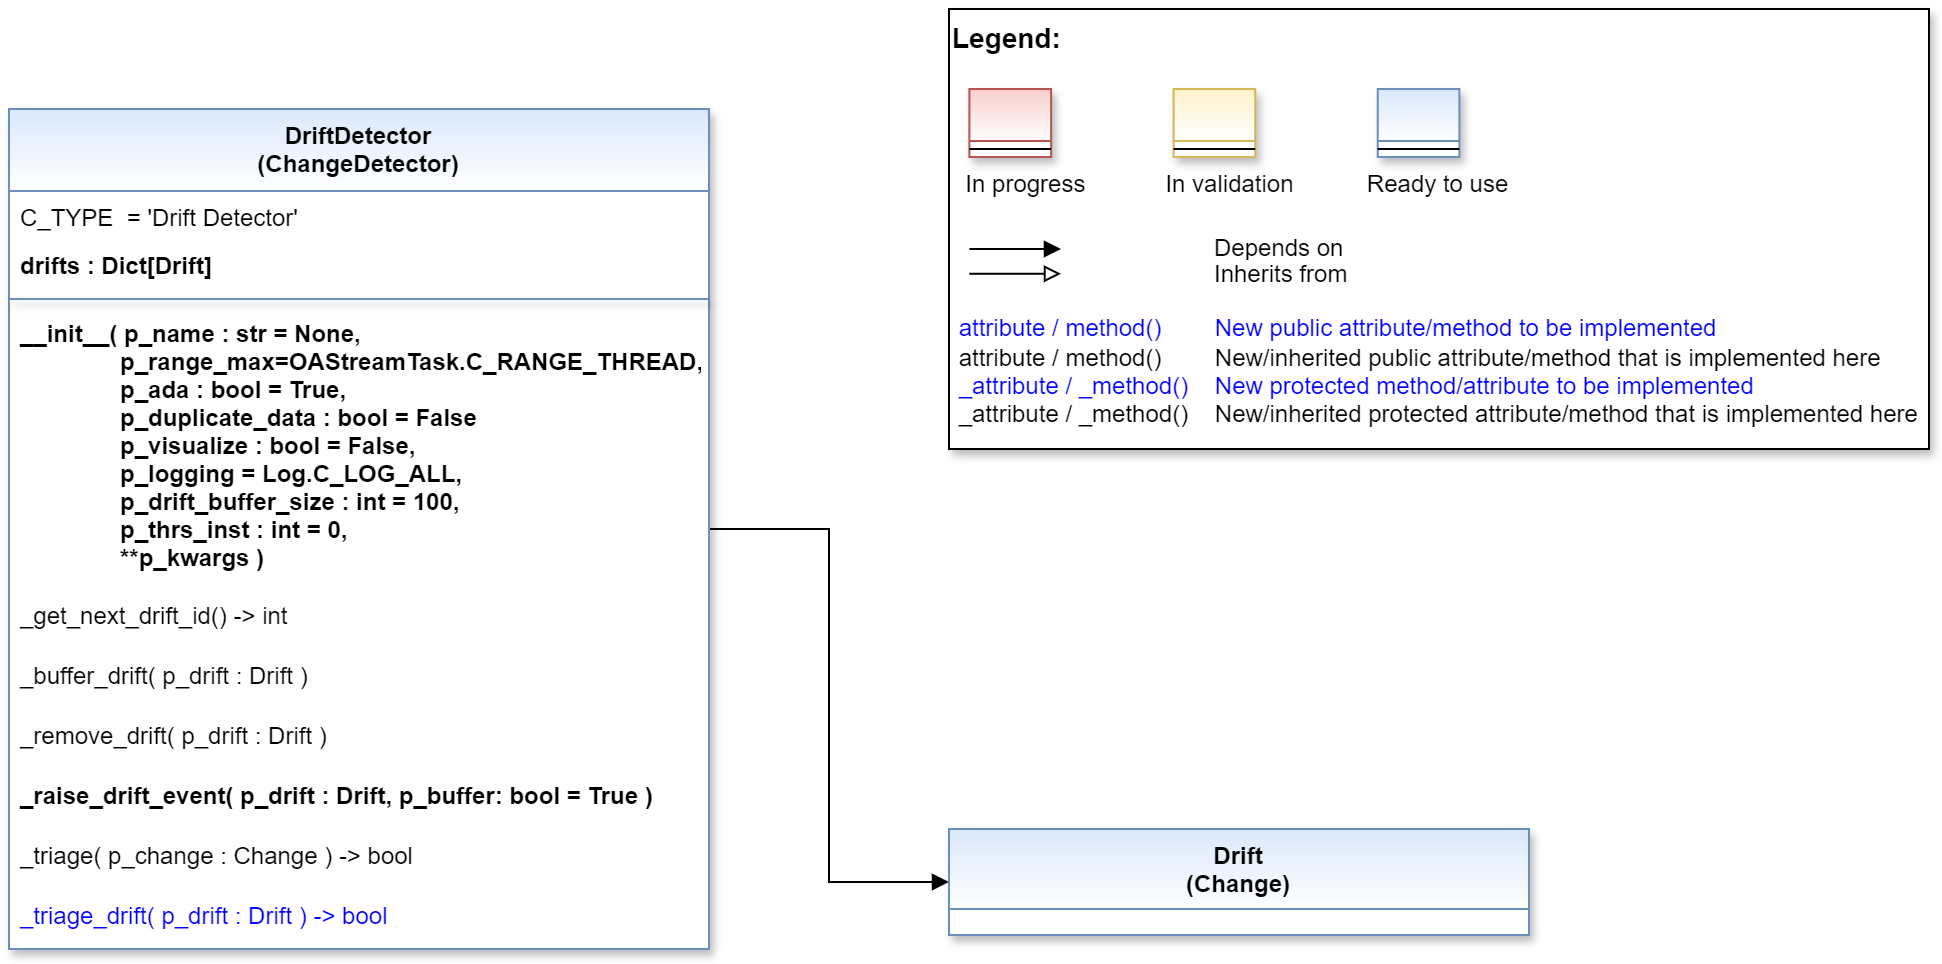

The diagram above was exported from draw.io. Its source (the exported page's mxGraphModel, read from the mxfile embedded in the PNG):
<mxGraphModel dx="1434" dy="836" grid="1" gridSize="10" guides="1" tooltips="1" connect="1" arrows="1" fold="1" page="1" pageScale="1" pageWidth="2336" pageHeight="1654" math="0" shadow="0">
  <root>
    <mxCell id="0" />
    <mxCell id="1" parent="0" />
    <mxCell id="2" value="" style="group" vertex="1" connectable="0" parent="1">
      <mxGeometry x="510" y="40" width="490" height="220" as="geometry" />
    </mxCell>
    <mxCell id="3" value="&lt;font color=&quot;#000000&quot; size=&quot;1&quot;&gt;&lt;b style=&quot;font-size: 14px&quot;&gt;Legend:&lt;br&gt;&lt;/b&gt;&lt;/font&gt;&lt;br&gt;&lt;br&gt;&lt;br&gt;&lt;font color=&quot;#0000ff&quot; style=&quot;font-size: 6px&quot;&gt;&lt;br&gt;&lt;/font&gt;&lt;span style=&quot;color: rgb(0 , 0 , 0)&quot;&gt;&lt;font style=&quot;font-size: 4px&quot;&gt;&amp;nbsp; &amp;nbsp;&lt;/font&gt;&amp;nbsp;In progress&amp;nbsp; &amp;nbsp; &amp;nbsp; &amp;nbsp; &amp;nbsp; &amp;nbsp; In validation&amp;nbsp; &amp;nbsp; &amp;nbsp; &amp;nbsp; &amp;nbsp; &amp;nbsp;Ready to use&lt;/span&gt;&lt;font color=&quot;#000000&quot;&gt;&amp;nbsp;&lt;br&gt;&lt;/font&gt;&lt;font color=&quot;#0000ff&quot;&gt;&lt;br&gt;&lt;br&gt;&lt;br&gt;&lt;br&gt;&amp;nbsp;attribute / method()&amp;nbsp; &amp;nbsp; &amp;nbsp; &amp;nbsp; New public attribute/method to be implemented&lt;/font&gt;&lt;br&gt;&lt;font color=&quot;#000000&quot;&gt;&amp;nbsp;&lt;/font&gt;&lt;font color=&quot;#000000&quot;&gt;attribute / method()&lt;span&gt; &lt;/span&gt;&amp;nbsp; &amp;nbsp; &amp;nbsp; &amp;nbsp;New/inherited public attribute/method that is implemented here&lt;br&gt;&lt;/font&gt;&lt;font color=&quot;#0000ff&quot;&gt;&amp;nbsp;_attribute /&amp;nbsp;&lt;/font&gt;&lt;font color=&quot;#0000ff&quot;&gt;_method()&amp;nbsp; &amp;nbsp; New protected method/attribute to be implemented&lt;/font&gt;&lt;br&gt;&lt;font color=&quot;#000000&quot;&gt;&amp;nbsp;_attribute / _method()&amp;nbsp; &amp;nbsp; New/inherited protected attribute/method that is implemented here&lt;br&gt;&lt;/font&gt;&lt;font color=&quot;#000000&quot;&gt;&lt;br&gt;&lt;br&gt;&lt;br&gt;&lt;br&gt;&lt;br&gt;&lt;/font&gt;" style="text;html=1;align=left;verticalAlign=top;whiteSpace=wrap;rounded=0;fontColor=#006600;strokeColor=#000000;shadow=1;fillColor=#ffffff;" vertex="1" parent="2">
      <mxGeometry width="489.99999999999994" height="220" as="geometry" />
    </mxCell>
    <mxCell id="4" value="Depends on" style="endArrow=block;html=1;labelPosition=right;verticalLabelPosition=middle;align=left;verticalAlign=middle;endFill=1;fontSize=12;" edge="1" parent="2">
      <mxGeometry x="-1623.1249999999998" y="-2180" width="51.041666666666664" height="50" as="geometry">
        <mxPoint x="10.20802398989899" y="120.00301587301601" as="sourcePoint" />
        <mxPoint x="55.990852272727174" y="120.00301587301601" as="targetPoint" />
        <mxPoint x="98" as="offset" />
        <Array as="points">
          <mxPoint x="30.624999999999996" y="120" />
        </Array>
      </mxGeometry>
    </mxCell>
    <mxCell id="5" value="Inherits from" style="endArrow=block;html=1;labelPosition=right;verticalLabelPosition=middle;align=left;verticalAlign=middle;endFill=0;fontSize=12;" edge="1" parent="2">
      <mxGeometry x="-1623.1249999999998" y="-2180" width="51.041666666666664" height="50" as="geometry">
        <mxPoint x="10.20802398989899" y="132.3846031746034" as="sourcePoint" />
        <mxPoint x="55.990852272727174" y="132.3846031746034" as="targetPoint" />
        <mxPoint x="98" y="1" as="offset" />
      </mxGeometry>
    </mxCell>
    <mxCell id="6" value="" style="swimlane;fontStyle=3;align=center;verticalAlign=top;childLayout=stackLayout;horizontal=1;startSize=26;horizontalStack=0;resizeParent=1;resizeLast=0;collapsible=1;marginBottom=0;rounded=0;shadow=1;strokeWidth=1;fillColor=#f8cecc;strokeColor=#b85450;gradientColor=#ffffff;swimlaneFillColor=#ffffff;" vertex="1" parent="2">
      <mxGeometry x="10.208333333333332" y="40" width="40.83333333333333" height="34" as="geometry">
        <mxRectangle x="230" y="140" width="160" height="26" as="alternateBounds" />
      </mxGeometry>
    </mxCell>
    <mxCell id="7" value="" style="line;html=1;strokeWidth=1;align=left;verticalAlign=middle;spacingTop=-1;spacingLeft=3;spacingRight=3;rotatable=0;labelPosition=right;points=[];portConstraint=eastwest;" vertex="1" parent="6">
      <mxGeometry y="26" width="40.83333333333333" height="8" as="geometry" />
    </mxCell>
    <mxCell id="8" value="" style="swimlane;fontStyle=3;align=center;verticalAlign=top;childLayout=stackLayout;horizontal=1;startSize=26;horizontalStack=0;resizeParent=1;resizeLast=0;collapsible=1;marginBottom=0;rounded=0;shadow=1;strokeWidth=1;fillColor=#fff2cc;strokeColor=#d6b656;gradientColor=#ffffff;swimlaneFillColor=#ffffff;" vertex="1" parent="2">
      <mxGeometry x="112.29166666666666" y="40" width="40.83333333333333" height="34" as="geometry">
        <mxRectangle x="230" y="140" width="160" height="26" as="alternateBounds" />
      </mxGeometry>
    </mxCell>
    <mxCell id="9" value="" style="line;html=1;strokeWidth=1;align=left;verticalAlign=middle;spacingTop=-1;spacingLeft=3;spacingRight=3;rotatable=0;labelPosition=right;points=[];portConstraint=eastwest;" vertex="1" parent="8">
      <mxGeometry y="26" width="40.83333333333333" height="8" as="geometry" />
    </mxCell>
    <mxCell id="10" value="" style="swimlane;fontStyle=3;align=center;verticalAlign=top;childLayout=stackLayout;horizontal=1;startSize=26;horizontalStack=0;resizeParent=1;resizeLast=0;collapsible=1;marginBottom=0;rounded=0;shadow=1;strokeWidth=1;fillColor=#dae8fc;strokeColor=#6c8ebf;gradientColor=#ffffff;swimlaneFillColor=#ffffff;" vertex="1" parent="2">
      <mxGeometry x="214.37499999999997" y="40" width="40.83333333333333" height="34" as="geometry">
        <mxRectangle x="230" y="140" width="160" height="26" as="alternateBounds" />
      </mxGeometry>
    </mxCell>
    <mxCell id="11" value="" style="line;html=1;strokeWidth=1;align=left;verticalAlign=middle;spacingTop=-1;spacingLeft=3;spacingRight=3;rotatable=0;labelPosition=right;points=[];portConstraint=eastwest;" vertex="1" parent="10">
      <mxGeometry y="26" width="40.83333333333333" height="8" as="geometry" />
    </mxCell>
    <mxCell id="12" style="edgeStyle=orthogonalEdgeStyle;rounded=0;orthogonalLoop=1;jettySize=auto;html=1;endArrow=block;endFill=1;" edge="1" source="13" target="24" parent="1">
      <mxGeometry relative="1" as="geometry" />
    </mxCell>
    <mxCell id="13" value="DriftDetector&#10;(ChangeDetector)" style="swimlane;align=center;verticalAlign=top;childLayout=stackLayout;horizontal=1;startSize=41;horizontalStack=0;resizeParent=1;resizeLast=0;collapsible=1;marginBottom=0;rounded=0;shadow=1;strokeWidth=1;fillColor=#dae8fc;strokeColor=#6c8ebf;swimlaneFillColor=#ffffff;gradientColor=#FFFFFF;" vertex="1" parent="1">
      <mxGeometry x="40" y="90" width="350" height="420" as="geometry">
        <mxRectangle x="230" y="140" width="160" height="26" as="alternateBounds" />
      </mxGeometry>
    </mxCell>
    <mxCell id="14" value="C_TYPE  = 'Drift Detector'" style="text;align=left;verticalAlign=top;spacingLeft=4;spacingRight=4;overflow=hidden;rotatable=0;points=[[0,0.5],[1,0.5]];portConstraint=eastwest;" vertex="1" parent="13">
      <mxGeometry y="41" width="350" height="24" as="geometry" />
    </mxCell>
    <mxCell id="15" value="drifts : Dict[Drift]" style="text;align=left;verticalAlign=top;spacingLeft=4;spacingRight=4;overflow=hidden;rotatable=0;points=[[0,0.5],[1,0.5]];portConstraint=eastwest;fontStyle=1" vertex="1" parent="13">
      <mxGeometry y="65" width="350" height="26" as="geometry" />
    </mxCell>
    <mxCell id="16" value="" style="line;html=1;strokeWidth=1;align=center;verticalAlign=top;spacingTop=-1;spacingLeft=3;spacingRight=3;rotatable=0;labelPosition=right;points=[];portConstraint=eastwest;rounded=0;shadow=1;strokeColor=#6c8ebf;swimlaneFillColor=#ffffff;fontFamily=Helvetica;fontSize=12;fontColor=default;fontStyle=3;fillColor=#dae8fc;gradientColor=#ffffff;" vertex="1" parent="13">
      <mxGeometry y="91" width="350" height="8" as="geometry" />
    </mxCell>
    <mxCell id="17" value="__init__( p_name : str = None,&#10;               p_range_max=OAStreamTask.C_RANGE_THREAD,&#10;               p_ada : bool = True,&#10;               p_duplicate_data : bool = False&#10;               p_visualize : bool = False,&#10;               p_logging = Log.C_LOG_ALL,&#10;               p_drift_buffer_size : int = 100,&#10;               p_thrs_inst : int = 0,&#10;               **p_kwargs )" style="text;align=left;verticalAlign=top;spacingLeft=4;spacingRight=4;overflow=hidden;rotatable=0;points=[[0,0.5],[1,0.5]];portConstraint=eastwest;fontStyle=1" vertex="1" parent="13">
      <mxGeometry y="99" width="350" height="141" as="geometry" />
    </mxCell>
    <mxCell id="18" value="_get_next_drift_id() -&gt; int" style="text;align=left;verticalAlign=top;spacingLeft=4;spacingRight=4;overflow=hidden;rotatable=0;points=[[0,0.5],[1,0.5]];portConstraint=eastwest;shadow=1;" vertex="1" parent="13">
      <mxGeometry y="240" width="350" height="30" as="geometry" />
    </mxCell>
    <mxCell id="19" value="_buffer_drift( p_drift : Drift ) " style="text;align=left;verticalAlign=top;spacingLeft=4;spacingRight=4;overflow=hidden;rotatable=0;points=[[0,0.5],[1,0.5]];portConstraint=eastwest;shadow=1;" vertex="1" parent="13">
      <mxGeometry y="270" width="350" height="30" as="geometry" />
    </mxCell>
    <mxCell id="20" value="_remove_drift( p_drift : Drift )" style="text;align=left;verticalAlign=top;spacingLeft=4;spacingRight=4;overflow=hidden;rotatable=0;points=[[0,0.5],[1,0.5]];portConstraint=eastwest;shadow=1;" vertex="1" parent="13">
      <mxGeometry y="300" width="350" height="30" as="geometry" />
    </mxCell>
    <mxCell id="21" value="_raise_drift_event( p_drift : Drift, p_buffer: bool = True )" style="text;align=left;verticalAlign=top;spacingLeft=4;spacingRight=4;overflow=hidden;rotatable=0;points=[[0,0.5],[1,0.5]];portConstraint=eastwest;shadow=1;fontStyle=1" vertex="1" parent="13">
      <mxGeometry y="330" width="350" height="30" as="geometry" />
    </mxCell>
    <mxCell id="22" value="_triage( p_change : Change ) -&gt; bool" style="text;align=left;verticalAlign=top;spacingLeft=4;spacingRight=4;overflow=hidden;rotatable=0;points=[[0,0.5],[1,0.5]];portConstraint=eastwest;shadow=1;" vertex="1" parent="13">
      <mxGeometry y="360" width="350" height="30" as="geometry" />
    </mxCell>
    <mxCell id="23" value="_triage_drift( p_drift : Drift ) -&gt; bool" style="text;align=left;verticalAlign=top;spacingLeft=4;spacingRight=4;overflow=hidden;rotatable=0;points=[[0,0.5],[1,0.5]];portConstraint=eastwest;shadow=1;fontColor=#0000FF;" vertex="1" parent="13">
      <mxGeometry y="390" width="350" height="30" as="geometry" />
    </mxCell>
    <mxCell id="24" value="Drift&#10;(Change)" style="swimlane;fontStyle=1;align=center;verticalAlign=top;childLayout=stackLayout;horizontal=1;startSize=40;horizontalStack=0;resizeParent=1;resizeLast=0;collapsible=1;marginBottom=0;rounded=0;shadow=1;strokeWidth=1;fillColor=#dae8fc;strokeColor=#6c8ebf;swimlaneFillColor=#ffffff;fontFamily=Helvetica;fontSize=12;gradientColor=#FFFFFF;" vertex="1" parent="1">
      <mxGeometry x="510" y="450" width="290" height="53" as="geometry">
        <mxRectangle x="230" y="140" width="160" height="26" as="alternateBounds" />
      </mxGeometry>
    </mxCell>
  </root>
</mxGraphModel>